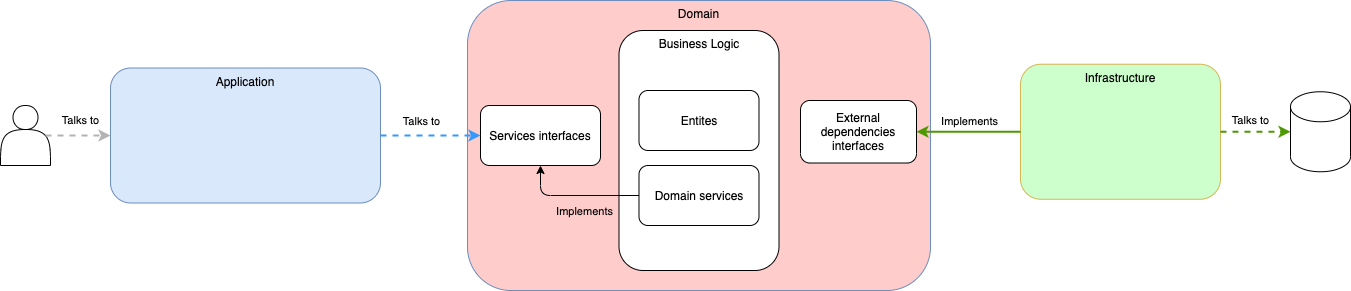

The diagram above was exported from draw.io. Its source (the exported page's mxGraphModel, read from the mxfile embedded in the PNG):
<mxGraphModel dx="2066" dy="1084" grid="1" gridSize="10" guides="1" tooltips="1" connect="1" arrows="1" fold="1" page="1" pageScale="1" pageWidth="1654" pageHeight="1169" math="0" shadow="0">
  <root>
    <mxCell id="0" />
    <mxCell id="1" parent="0" />
    <mxCell id="ruK2APsWfJUbPULugIyG-1" value="Domain" style="rounded=1;whiteSpace=wrap;html=1;verticalAlign=top;strokeColor=#6c8ebf;fillColor=#FFCCCC;" vertex="1" parent="1">
      <mxGeometry x="617" y="340" width="463" height="290" as="geometry" />
    </mxCell>
    <mxCell id="ruK2APsWfJUbPULugIyG-2" value="Application" style="rounded=1;whiteSpace=wrap;html=1;verticalAlign=top;fillColor=#dae8fc;strokeColor=#6c8ebf;" vertex="1" parent="1">
      <mxGeometry x="260" y="407.5" width="270" height="135" as="geometry" />
    </mxCell>
    <mxCell id="ruK2APsWfJUbPULugIyG-4" value="Infrastructure" style="rounded=1;whiteSpace=wrap;html=1;verticalAlign=top;strokeColor=#d6b656;fillColor=#CCFFCC;" vertex="1" parent="1">
      <mxGeometry x="1170" y="403.75" width="200" height="135" as="geometry" />
    </mxCell>
    <mxCell id="ruK2APsWfJUbPULugIyG-6" value="" style="shape=actor;whiteSpace=wrap;html=1;" vertex="1" parent="1">
      <mxGeometry x="150" y="445" width="50" height="60" as="geometry" />
    </mxCell>
    <mxCell id="ruK2APsWfJUbPULugIyG-7" value="Talks to" style="endArrow=classic;html=1;entryX=0;entryY=0.5;entryDx=0;entryDy=0;exitX=0.9;exitY=0.5;exitDx=0;exitDy=0;exitPerimeter=0;dashed=1;strokeWidth=2;fillColor=#f5f5f5;strokeColor=#B3B3B3;" edge="1" parent="1" source="ruK2APsWfJUbPULugIyG-6" target="ruK2APsWfJUbPULugIyG-2">
      <mxGeometry x="0.0769" y="15" width="50" height="50" relative="1" as="geometry">
        <mxPoint x="180" y="470" as="sourcePoint" />
        <mxPoint x="830" y="570" as="targetPoint" />
        <mxPoint as="offset" />
      </mxGeometry>
    </mxCell>
    <mxCell id="ruK2APsWfJUbPULugIyG-10" value="External dependencies&lt;br&gt;interfaces" style="rounded=1;whiteSpace=wrap;html=1;" vertex="1" parent="1">
      <mxGeometry x="950" y="440" width="116" height="62.5" as="geometry" />
    </mxCell>
    <mxCell id="ruK2APsWfJUbPULugIyG-11" value="" style="endArrow=classic;html=1;exitX=0;exitY=0.5;exitDx=0;exitDy=0;strokeWidth=2;strokeColor=#4D9900;" edge="1" parent="1" source="ruK2APsWfJUbPULugIyG-4" target="ruK2APsWfJUbPULugIyG-10">
      <mxGeometry width="50" height="50" relative="1" as="geometry">
        <mxPoint x="780" y="620" as="sourcePoint" />
        <mxPoint x="830" y="570" as="targetPoint" />
      </mxGeometry>
    </mxCell>
    <mxCell id="ruK2APsWfJUbPULugIyG-12" value="Implements" style="edgeLabel;html=1;align=center;verticalAlign=middle;resizable=0;points=[];" vertex="1" connectable="0" parent="ruK2APsWfJUbPULugIyG-11">
      <mxGeometry y="-1" relative="1" as="geometry">
        <mxPoint y="-10.25" as="offset" />
      </mxGeometry>
    </mxCell>
    <mxCell id="ruK2APsWfJUbPULugIyG-15" value="Services interfaces" style="rounded=1;whiteSpace=wrap;html=1;" vertex="1" parent="1">
      <mxGeometry x="630" y="445" width="120" height="60" as="geometry" />
    </mxCell>
    <mxCell id="ruK2APsWfJUbPULugIyG-16" value="" style="endArrow=classic;html=1;exitX=1;exitY=0.5;exitDx=0;exitDy=0;entryX=0;entryY=0.5;entryDx=0;entryDy=0;strokeWidth=2;dashed=1;strokeColor=#3399FF;" edge="1" parent="1" source="ruK2APsWfJUbPULugIyG-2" target="ruK2APsWfJUbPULugIyG-15">
      <mxGeometry width="50" height="50" relative="1" as="geometry">
        <mxPoint x="780" y="620" as="sourcePoint" />
        <mxPoint x="830" y="570" as="targetPoint" />
      </mxGeometry>
    </mxCell>
    <mxCell id="ruK2APsWfJUbPULugIyG-22" value="Talks to" style="edgeLabel;html=1;align=center;verticalAlign=middle;resizable=0;points=[];" vertex="1" connectable="0" parent="ruK2APsWfJUbPULugIyG-16">
      <mxGeometry x="-0.16" y="1" relative="1" as="geometry">
        <mxPoint x="-2" y="-14" as="offset" />
      </mxGeometry>
    </mxCell>
    <mxCell id="ruK2APsWfJUbPULugIyG-21" value="Business Logic" style="rounded=1;whiteSpace=wrap;html=1;verticalAlign=top;" vertex="1" parent="1">
      <mxGeometry x="768.5" y="370" width="160" height="240" as="geometry" />
    </mxCell>
    <mxCell id="ruK2APsWfJUbPULugIyG-17" value="Domain services" style="rounded=1;whiteSpace=wrap;html=1;" vertex="1" parent="1">
      <mxGeometry x="788.5" y="505" width="120" height="60" as="geometry" />
    </mxCell>
    <mxCell id="ruK2APsWfJUbPULugIyG-14" value="Entites" style="rounded=1;whiteSpace=wrap;html=1;" vertex="1" parent="1">
      <mxGeometry x="788.5" y="430" width="120" height="60" as="geometry" />
    </mxCell>
    <mxCell id="ruK2APsWfJUbPULugIyG-18" value="" style="endArrow=classic;html=1;exitX=0;exitY=0.5;exitDx=0;exitDy=0;entryX=0.5;entryY=1;entryDx=0;entryDy=0;" edge="1" parent="1" source="ruK2APsWfJUbPULugIyG-17" target="ruK2APsWfJUbPULugIyG-15">
      <mxGeometry width="50" height="50" relative="1" as="geometry">
        <mxPoint x="780" y="620" as="sourcePoint" />
        <mxPoint x="830" y="570" as="targetPoint" />
        <Array as="points">
          <mxPoint x="690" y="535" />
        </Array>
      </mxGeometry>
    </mxCell>
    <mxCell id="ruK2APsWfJUbPULugIyG-19" value="Implements" style="edgeLabel;html=1;align=center;verticalAlign=middle;resizable=0;points=[];labelBackgroundColor=none;" vertex="1" connectable="0" parent="ruK2APsWfJUbPULugIyG-18">
      <mxGeometry x="-0.2897" y="2" relative="1" as="geometry">
        <mxPoint x="-9" y="13" as="offset" />
      </mxGeometry>
    </mxCell>
    <mxCell id="ruK2APsWfJUbPULugIyG-23" value="" style="shape=cylinder3;whiteSpace=wrap;html=1;boundedLbl=1;backgroundOutline=1;size=15;" vertex="1" parent="1">
      <mxGeometry x="1440" y="431.25" width="60" height="80" as="geometry" />
    </mxCell>
    <mxCell id="ruK2APsWfJUbPULugIyG-24" value="Talks to" style="endArrow=classic;html=1;exitX=1;exitY=0.5;exitDx=0;exitDy=0;strokeWidth=2;dashed=1;strokeColor=#4D9900;" edge="1" parent="1" source="ruK2APsWfJUbPULugIyG-4" target="ruK2APsWfJUbPULugIyG-23">
      <mxGeometry x="-0.1429" y="11" width="50" height="50" relative="1" as="geometry">
        <mxPoint x="790" y="620" as="sourcePoint" />
        <mxPoint x="840" y="570" as="targetPoint" />
        <mxPoint as="offset" />
      </mxGeometry>
    </mxCell>
  </root>
</mxGraphModel>